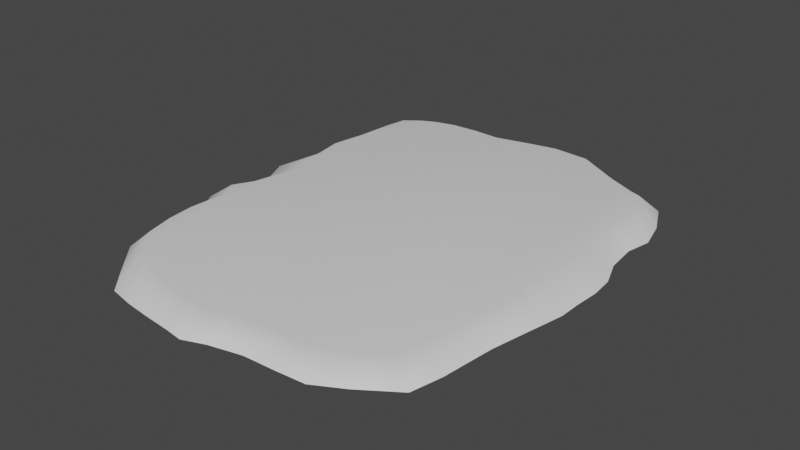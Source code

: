 # Source: grassMain.blend  (saved by Blender 3.0.42; exported with 4.5.12 LTS)
import bpy
from mathutils import Matrix  # noqa: F401  (used for matrix-valued properties, if any)

bpy.ops.wm.read_factory_settings(use_empty=True)
scene = bpy.context.scene
scene.name = 'Scene'

# ---- collections
col_collection = bpy.data.collections.new('Collection'); scene.collection.children.link(col_collection)

# ---- materials (node trees are filled in below, after node groups)
mat_material = bpy.data.materials.new('Material')
mat_material.alpha_threshold = 0.0
mat_material.use_transparent_shadow = False
mat_material.line_color = (0.0, 0.0, 0.0, 1.0)

# ---- material node trees
mat_material.use_nodes = True; mat_material.node_tree.nodes.clear()
_N = mat_material.node_tree.nodes; _L = mat_material.node_tree.links
n0 = _N.new('ShaderNodeOutputMaterial'); n0.name = 'Material Output'; n0.location = (300, 300)
n1 = _N.new('ShaderNodeBsdfPrincipled'); n1.name = 'Principled BSDF'; n1.location = (10, 300)
n1.distribution = 'GGX'
n1.subsurface_method = 'RANDOM_WALK_SKIN'
n1.inputs[2].default_value = 0.4
n1.inputs[3].default_value = 1.45
n1.inputs[27].default_value = (0.0, 0.0, 0.0, 1.0)
n1.inputs[28].default_value = 1.0
_L.new(n1.outputs[0], n0.inputs[0])
n0.is_active_output = True

# ---- world
world_world = bpy.data.worlds.new('World'); scene.world = world_world
world_world.use_nodes = True; world_world.node_tree.nodes.clear()
_N = world_world.node_tree.nodes; _L = world_world.node_tree.links
n0 = _N.new('ShaderNodeOutputWorld'); n0.name = 'World Output'; n0.location = (300, 300)
n1 = _N.new('ShaderNodeBackground'); n1.name = 'Background'; n1.location = (10, 300)
n1.inputs[0].default_value = (0.05088, 0.05088, 0.05088, 1.0)
_L.new(n1.outputs[0], n0.inputs[0])
n0.is_active_output = True
world_world.color = (0.05088, 0.05088, 0.05088)
world_world.use_sun_shadow = False
world_world.sun_shadow_jitter_overblur = 0.0

# ---- meshes
me_cube = bpy.data.meshes.new('Cube')
me_cube.from_pydata([(-0.1338, -1.749, 1.0), (-0.1779, -1.94, -1.0), (-1.615, 1.455, 1.0), (-1.659, 1.613, -1.0), (-1.661, -1.288, 1.0), (-1.867, -1.373, -1.0), (-2.015, -0.1082, -1.0), (-1.674, -0.08699, 1.0), (-2.021, -0.2794, -1.0), (-2.127, -0.4495, -1.0), (-2.02, -0.5852, -1.0), (-1.976, -0.7386, -1.0), (-1.997, -0.898, -1.0), (-1.945, -1.106, -1.0), (-1.735, -1.07, 1.0), (-1.763, -0.8565, 1.0), (-1.748, -0.692, 1.0), (-1.723, -0.5453, 1.0), (-1.842, -0.4027, 1.0), (-1.721, -0.2469, 1.0), (-1.604, 0.1155, 1.0), (-1.702, 0.3008, 1.0), (-1.699, 0.4909, 1.0), (-1.763, 0.7036, 1.0), (-1.695, 0.9818, 1.0), (-1.657, 1.269, 1.0), (-1.958, 1.245, -1.0), (-2.036, 0.9322, -1.0), (-1.962, 0.7072, -1.0), (-1.993, 0.4984, -1.0), (-2.123, 0.2974, -1.0), (-2.001, 0.1041, -1.0), (-0.4602, 1.876, -1.0), (-0.7785, 1.854, -1.0), (-1.094, 1.839, -1.0), (-1.337, 1.798, -1.0), (-1.517, 1.75, -1.0), (-0.3747, -1.735, 1.0), (-0.701, -1.69, 1.0), (-0.9991, -1.645, 1.0), (-1.235, -1.553, 1.0), (-1.471, -1.419, 1.0), (-1.519, -1.65, -1.0), (-1.28, -1.832, -1.0), (-0.9944, -1.874, -1.0), (-0.699, -1.899, -1.0), (-0.4014, -1.919, -1.0), (-1.438, 1.552, 1.0), (-1.265, 1.612, 1.0), (-1.034, 1.653, 1.0), (-0.7345, 1.665, 1.0), (-0.4295, 1.657, 1.0), (1.636, 1.419, 1.0), (1.796, 1.541, -1.0), (1.571, -1.4, 1.0), (1.831, -1.466, -1.0), (2.149, -0.02597, -1.0), (1.782, -0.01329, 1.0), (2.145, -0.1994, -1.0), (2.093, -0.382, -1.0), (2.035, -0.5812, -1.0), (1.975, -0.7972, -1.0), (1.943, -0.9972, -1.0), (1.909, -1.218, -1.0), (1.634, -1.208, 1.0), (1.674, -0.9735, 1.0), (1.722, -0.7622, 1.0), (1.785, -0.5616, 1.0), (1.815, -0.3611, 1.0), (1.747, -0.1805, 1.0), (1.799, 0.1852, 1.0), (1.791, 0.3663, 1.0), (1.729, 0.5914, 1.0), (1.736, 0.8379, 1.0), (1.766, 1.042, 1.0), (1.696, 1.253, 1.0), (1.966, 1.285, -1.0), (2.055, 1.038, -1.0), (1.996, 0.8352, -1.0), (2.031, 0.584, -1.0), (2.146, 0.3662, -1.0), (2.169, 0.1782, -1.0), (-0.04886, 1.948, -1.0), (0.2742, 1.955, -1.0), (0.699, 1.938, -1.0), (1.124, 1.781, -1.0), (1.539, 1.652, -1.0), (0.1252, -1.694, 1.0), (0.5493, -1.644, 1.0), (0.8688, -1.624, 1.0), (1.109, -1.579, 1.0), (1.36, -1.494, 1.0), (1.437, -1.658, -1.0), (1.117, -1.784, -1.0), (0.7747, -1.802, -1.0), (0.4286, -1.813, -1.0), (0.06202, -1.874, -1.0), (1.41, 1.472, 1.0), (1.119, 1.582, 1.0), (0.708, 1.755, 1.0), (0.2886, 1.774, 1.0), (-0.01938, 1.728, 1.0), (-0.2244, 1.692, 1.0), (-0.2545, 1.912, -1.0), (0.1127, 1.951, -1.0), (0.3372, -1.669, 1.0), (0.2453, -1.843, -1.0), (0.1346, 1.751, 1.0), (0.4866, 1.946, -1.0), (0.709, -1.634, 1.0), (0.6016, -1.807, -1.0), (0.4983, 1.764, 1.0)], [], [(42, 41, 4, 5), (26, 25, 2, 3), (8, 19, 7, 6), (5, 4, 14, 13), (13, 14, 15, 12), (12, 15, 16, 11), (11, 16, 17, 10), (10, 17, 18, 9), (9, 18, 19, 8), (6, 7, 20, 31), (31, 20, 21, 30), (30, 21, 22, 29), (29, 22, 23, 28), (28, 23, 24, 27), (27, 24, 25, 26), (3, 2, 47, 36), (36, 47, 48, 35), (35, 48, 49, 34), (34, 49, 50, 33), (33, 50, 51, 32), (1, 0, 37, 46), (46, 37, 38, 45), (45, 38, 39, 44), (44, 39, 40, 43), (43, 40, 41, 42), (92, 55, 54, 91), (76, 53, 52, 75), (58, 56, 57, 69), (55, 63, 64, 54), (63, 62, 65, 64), (62, 61, 66, 65), (61, 60, 67, 66), (60, 59, 68, 67), (59, 58, 69, 68), (56, 81, 70, 57), (81, 80, 71, 70), (80, 79, 72, 71), (79, 78, 73, 72), (78, 77, 74, 73), (77, 76, 75, 74), (103, 102, 101, 82), (4, 41, 40, 39, 38, 37, 0, 87, 105, 88, 109, 89, 90, 91, 54, 64, 65, 66, 67, 68, 69, 57, 70, 71, 72, 73, 74, 75, 52, 97, 98, 99, 111, 100, 107, 101, 102, 51, 50, 49, 48, 47, 2, 25, 24, 23, 22, 21, 20, 7, 19, 18, 17, 16, 15, 14), (87, 0, 1, 96), (53, 86, 97, 52), (86, 85, 98, 97), (85, 84, 99, 98), (108, 83, 100, 111), (104, 82, 101, 107), (106, 95, 88, 105), (110, 94, 89, 109), (94, 93, 90, 89), (93, 92, 91, 90), (32, 51, 102, 103), (96, 106, 105, 87), (83, 104, 107, 100), (95, 110, 109, 88), (84, 108, 111, 99)])
me_cube.polygons.foreach_set('use_smooth', [True] * 57)
_uv = me_cube.uv_layers.new(name='UVMap')
_uv.uv.foreach_set('vector', [0.375, 0.9583, 0.625, 0.9583, 0.625, 1.0, 0.375, 1.0, 0.375, 0.2349, 0.625, 0.2349, 0.625, 0.25, 0.375, 0.25, 0.375, 0.1071, 0.625, 0.1071, 0.625, 0.125, 0.375, 0.125, 0.375, 0.0, 0.625, 0.0, 0.625, 0.01786, 0.375, 0.01786, 0.375, 0.01786, 0.625, 0.01786, 0.625, 0.03571, 0.375, 0.03571, 0.375, 0.03571, 0.625, 0.03571, 0.625, 0.05357, 0.375, 0.05357, 0.375, 0.05357, 0.625, 0.05357, 0.625, 0.07143, 0.375, 0.07143, 0.375, 0.07143, 0.625, 0.07143, 0.625, 0.08929, 0.375, 0.08929, 0.375, 0.08929, 0.625, 0.08929, 0.625, 0.1071, 0.375, 0.1071, 0.375, 0.125, 0.625, 0.125, 0.625, 0.1456, 0.375, 0.1456, 0.375, 0.1456, 0.625, 0.1456, 0.625, 0.1635, 0.375, 0.1635, 0.375, 0.1635, 0.625, 0.1635, 0.625, 0.1813, 0.375, 0.1813, 0.375, 0.1813, 0.625, 0.1813, 0.625, 0.1992, 0.375, 0.1992, 0.375, 0.1992, 0.625, 0.1992, 0.625, 0.2171, 0.375, 0.2171, 0.375, 0.2171, 0.625, 0.2171, 0.625, 0.2349, 0.375, 0.2349, 0.375, 0.25, 0.625, 0.25, 0.625, 0.2917, 0.375, 0.2917, 0.375, 0.2917, 0.625, 0.2917, 0.625, 0.3333, 0.375, 0.3333, 0.375, 0.3333, 0.625, 0.3333, 0.625, 0.375, 0.375, 0.375, 0.375, 0.375, 0.625, 0.375, 0.625, 0.4167, 0.375, 0.4167, 0.375, 0.4167, 0.625, 0.4167, 0.625, 0.4583, 0.375, 0.4583, 0.375, 0.75, 0.625, 0.75, 0.625, 0.7917, 0.375, 0.7917, 0.375, 0.7917, 0.625, 0.7917, 0.625, 0.8333, 0.375, 0.8333, 0.375, 0.8333, 0.625, 0.8333, 0.625, 0.875, 0.375, 0.875, 0.375, 0.875, 0.625, 0.875, 0.625, 0.9167, 0.375, 0.9167, 0.375, 0.9167, 0.625, 0.9167, 0.625, 0.9583, 0.375, 0.9583, 0.375, 0.9583, 0.375, 1.0, 0.625, 1.0, 0.625, 0.9583, 0.375, 0.2349, 0.375, 0.25, 0.625, 0.25, 0.625, 0.2349, 0.375, 0.1071, 0.375, 0.125, 0.625, 0.125, 0.625, 0.1071, 0.375, 0.0, 0.375, 0.01786, 0.625, 0.01786, 0.625, 0.0, 0.375, 0.01786, 0.375, 0.03571, 0.625, 0.03571, 0.625, 0.01786, 0.375, 0.03571, 0.375, 0.05357, 0.625, 0.05357, 0.625, 0.03571, 0.375, 0.05357, 0.375, 0.07143, 0.625, 0.07143, 0.625, 0.05357, 0.375, 0.07143, 0.375, 0.08929, 0.625, 0.08929, 0.625, 0.07143, 0.375, 0.08929, 0.375, 0.1071, 0.625, 0.1071, 0.625, 0.08929, 0.375, 0.125, 0.375, 0.1456, 0.625, 0.1456, 0.625, 0.125, 0.375, 0.1456, 0.375, 0.1635, 0.625, 0.1635, 0.625, 0.1456, 0.375, 0.1635, 0.375, 0.1813, 0.625, 0.1813, 0.625, 0.1635, 0.375, 0.1813, 0.375, 0.1992, 0.625, 0.1992, 0.625, 0.1813, 0.375, 0.1992, 0.375, 0.2171, 0.625, 0.2171, 0.625, 0.1992, 0.375, 0.2171, 0.375, 0.2349, 0.625, 0.2349, 0.625, 0.2171, 0.375, 0.4583, 0.6458, 0.4792, 0.625, 0.4583, 0.375, 0.4583, 0.625, 0.0, 0.625, 0.9583, 0.625, 0.9167, 0.625, 0.875, 0.625, 0.8333, 0.625, 0.7917, 0.0, 0.0, 0.625, 0.7917, 0.625, 0.8125, 0.625, 0.8333, 0.625, 0.8542, 0.625, 0.875, 0.625, 0.9167, 0.625, 0.9583, 0.625, 0.0, 0.625, 0.01786, 0.625, 0.03571, 0.625, 0.05357, 0.625, 0.07143, 0.625, 0.08929, 0.625, 0.1071, 0.625, 0.125, 0.625, 0.1456, 0.625, 0.1635, 0.625, 0.1813, 0.625, 0.1992, 0.625, 0.2171, 0.625, 0.2349, 0.625, 0.25, 0.625, 0.2917, 0.625, 0.3333, 0.625, 0.375, 0.625, 0.3958, 0.625, 0.4167, 0.625, 0.4375, 0.625, 0.4583, 0.6458, 0.4792, 0.625, 0.4583, 0.625, 0.4167, 0.625, 0.375, 0.625, 0.3333, 0.625, 0.2917, 0.625, 0.25, 0.625, 0.2349, 0.625, 0.2171, 0.625, 0.1992, 0.625, 0.1813, 0.625, 0.1635, 0.625, 0.1456, 0.625, 0.125, 0.625, 0.1071, 0.625, 0.08929, 0.625, 0.07143, 0.625, 0.05357, 0.625, 0.03571, 0.625, 0.01786, 0.0, 0.0, 0.0, 0.0, 0.0, 0.0, 0.0, 0.0, 0.375, 0.25, 0.375, 0.2917, 0.625, 0.2917, 0.625, 0.25, 0.375, 0.2917, 0.375, 0.3333, 0.625, 0.3333, 0.625, 0.2917, 0.375, 0.3333, 0.375, 0.375, 0.625, 0.375, 0.625, 0.3333, 0.375, 0.3958, 0.375, 0.4167, 0.625, 0.4167, 0.625, 0.3958, 0.375, 0.4375, 0.375, 0.4583, 0.625, 0.4583, 0.625, 0.4375, 0.375, 0.8125, 0.375, 0.8333, 0.625, 0.8333, 0.625, 0.8125, 0.375, 0.8542, 0.375, 0.875, 0.625, 0.875, 0.625, 0.8542, 0.375, 0.875, 0.375, 0.9167, 0.625, 0.9167, 0.625, 0.875, 0.375, 0.9167, 0.375, 0.9583, 0.625, 0.9583, 0.625, 0.9167, 0.375, 0.4583, 0.6667, 0.5, 0.6458, 0.4792, 0.375, 0.4583, 0.375, 0.7917, 0.375, 0.8125, 0.625, 0.8125, 0.625, 0.7917, 0.375, 0.4167, 0.375, 0.4375, 0.625, 0.4375, 0.625, 0.4167, 0.375, 0.8333, 0.375, 0.8542, 0.625, 0.8542, 0.625, 0.8333, 0.375, 0.375, 0.375, 0.3958, 0.625, 0.3958, 0.625, 0.375])
me_cube.materials.append(mat_material)
me_cube.use_remesh_preserve_volume = False
me_cube.use_remesh_preserve_attributes = False
me_cube.use_mirror_vertex_groups = False
me_cube.update()

# ---- objects
ob_cube = bpy.data.objects.new('Cube', me_cube)

# ---- transforms, parenting, visibility, modifiers, constraints
ob_cube.location = (-0.03698, 0.2025, 3.195)
ob_cube.scale = (37.79, 52.84, 3.752)
ob_cube.lock_rotations_4d = False
ob_cube.empty_display_type = 'ARROWS'
ob_cube.lineart.crease_threshold = 0.0

# ---- collection membership
col_collection.objects.link(ob_cube)

# ---- scene / render settings (as saved in the file)
scene.frame_start = 1; scene.frame_end = 250; scene.frame_set(1)
scene.render.engine = 'BLENDER_EEVEE_NEXT'
scene.cycles.sampling_pattern = 'TABULATED_SOBOL'
scene.cycles.use_light_tree = False
scene.view_settings.view_transform = 'Filmic'
bpy.context.view_layer.update()

# ---- added for rendering (the .blend has no active camera and no usable light): camera, sun
cam_auto = bpy.data.cameras.new('AutoCamera')
cam_auto.lens = 50.0
cam_auto.sensor_width = 36.0
cam_auto.clip_end = 4257.47
ob_auto_camera = bpy.data.objects.new('AutoCamera', cam_auto)
scene.collection.objects.link(ob_auto_camera)
ob_auto_camera.location = (243.345, -290.504, 197.269)
ob_auto_camera.rotation_euler = (1.09748, -7.21219e-08, 0.694738)
scene.camera = ob_auto_camera
light_auto_sun = bpy.data.lights.new('AutoSun', 'SUN')
light_auto_sun.energy = 3.0
light_auto_sun.angle = 0.0523599
ob_auto_sun = bpy.data.objects.new('AutoSun', light_auto_sun)
scene.collection.objects.link(ob_auto_sun)
ob_auto_sun.rotation_euler = (0.872665, 0.174533, 0.523599)
bpy.context.view_layer.update()
